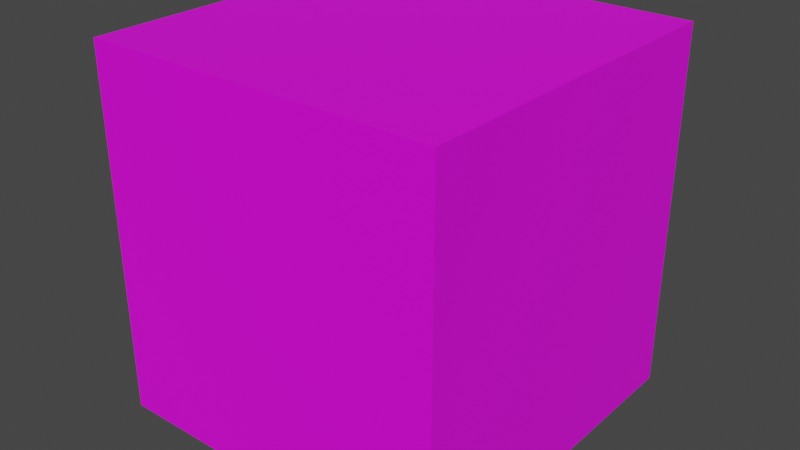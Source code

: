 # Source: spawn_enemy.blend  (saved by Blender 3.6.13; exported with 4.5.12 LTS)
import bpy
from mathutils import Matrix  # noqa: F401  (used for matrix-valued properties, if any)

bpy.ops.wm.read_factory_settings(use_empty=True)
scene = bpy.context.scene
scene.name = 'Scene'

# ---- collections
col_collection = bpy.data.collections.new('Collection'); scene.collection.children.link(col_collection)

# ---- images (referenced by path relative to the original .blend; pixels are not part of the script)
import os
ASSET_DIR = os.environ.get("B2B_ASSET_DIR", "")  # directory of the original .blend (textures are referenced by path, not embedded)
HERE = os.path.dirname(os.path.abspath(__file__))  # packed textures are extracted next to this script under _unpacked/

def load_image(name, relpath, width, height, colorspace="sRGB"):
    """Load a texture the original file referenced (path relative to the .blend, or extracted next to this script)."""
    p = next((c for c in (os.path.join(HERE, relpath), os.path.join(ASSET_DIR, relpath)) if relpath and os.path.exists(c)), "")
    if p:
        img = bpy.data.images.load(p, check_existing=True)
        img.name = name
    else:  # same state as the original file: an image datablock whose file is absent (Cycles renders it pink)
        img = bpy.data.images.new(name, width, height)
        img.source = "FILE"
        img.filepath = "//" + (relpath or name)
    img.colorspace_settings.name = colorspace
    return img
img_base_palette_png_002 = load_image('base_palette.png.002', 'base_palette.png', 1024, 1024, 'sRGB')

# ---- materials (node trees are filled in below, after node groups)
mat_basepalette = bpy.data.materials.new('BasePalette')
mat_basepalette.alpha_threshold = 0.0
mat_basepalette.use_transparent_shadow = False
mat_basepalette.roughness = 0.5
mat_basepalette.line_color = (0.0, 0.0, 0.0, 1.0)

# ---- material node trees
mat_basepalette.use_nodes = True; mat_basepalette.node_tree.nodes.clear()
_N = mat_basepalette.node_tree.nodes; _L = mat_basepalette.node_tree.links
n0 = _N.new('ShaderNodeOutputMaterial'); n0.name = 'Material Output'; n0.location = (300, 300)
n1 = _N.new('ShaderNodeBsdfPrincipled'); n1.name = 'Principled BSDF'; n1.location = (10, 300)
n1.distribution = 'GGX'
n1.subsurface_method = 'RANDOM_WALK_SKIN'
n1.inputs[3].default_value = 1.45
n1.inputs[27].default_value = (0.0, 0.0, 0.0, 1.0)
n1.inputs[28].default_value = 1.0
n2 = _N.new('ShaderNodeTexImage'); n2.name = 'Image Texture'; n2.location = (-464, 137)
n2.image = img_base_palette_png_002
_L.new(n1.outputs[0], n0.inputs[0])
_L.new(n2.outputs[0], n1.inputs[0])
n0.is_active_output = True

# ---- world
world_world = bpy.data.worlds.new('World'); scene.world = world_world
world_world.use_nodes = True; world_world.node_tree.nodes.clear()
_N = world_world.node_tree.nodes; _L = world_world.node_tree.links
n0 = _N.new('ShaderNodeOutputWorld'); n0.name = 'World Output'; n0.location = (300, 300)
n1 = _N.new('ShaderNodeBackground'); n1.name = 'Background'; n1.location = (10, 300)
n1.inputs[0].default_value = (0.05088, 0.05088, 0.05088, 1.0)
_L.new(n1.outputs[0], n0.inputs[0])
n0.is_active_output = True
world_world.color = (0.05088, 0.05088, 0.05088)
world_world.use_sun_shadow = False
world_world.sun_shadow_jitter_overblur = 0.0

# ---- meshes
me_cylinder = bpy.data.meshes.new('Cylinder')
me_cylinder.from_pydata([(0.2417, 0.2417, 1.225), (-0.2417, 0.2417, 1.225), (0.2417, -0.2417, 1.225), (-0.2417, -0.2417, 1.225), (0.2417, 0.2417, 1.725), (-0.2417, 0.2417, 1.725), (0.2417, -0.2417, 1.725), (-0.2417, -0.2417, 1.725)], [], [(3, 1, 0, 2), (7, 6, 4, 5), (3, 2, 6, 7), (0, 1, 5, 4), (1, 3, 7, 5), (2, 0, 4, 6)])
_uv = me_cylinder.uv_layers.new(name='UVMap')
_uv.uv.foreach_set('vector', [0.2051, 0.8694, 0.2051, 0.8694, 0.2051, 0.8694, 0.2051, 0.8694, 0.2051, 0.8694, 0.2051, 0.8694, 0.2051, 0.8694, 0.2051, 0.8694, 0.2051, 0.8694, 0.2051, 0.8694, 0.2051, 0.8694, 0.2051, 0.8694, 0.2051, 0.8694, 0.2051, 0.8694, 0.2051, 0.8694, 0.2051, 0.8694, 0.2051, 0.8694, 0.2051, 0.8694, 0.2051, 0.8694, 0.2051, 0.8694, 0.2051, 0.8694, 0.2051, 0.8694, 0.2051, 0.8694, 0.2051, 0.8694])
me_cylinder.materials.append(mat_basepalette)
me_cylinder.update()

# ---- objects
ob_spawnenemy = bpy.data.objects.new('SpawnEnemy', me_cylinder)

# ---- transforms, parenting, visibility, modifiers, constraints
ob_spawnenemy.location = (0.0, 0.0, 0.0)

# ---- collection membership
col_collection.objects.link(ob_spawnenemy)

# ---- scene / render settings (as saved in the file)
scene.frame_start = 1; scene.frame_end = 250; scene.frame_set(18)
scene.render.engine = 'BLENDER_EEVEE_NEXT'
scene.cycles.sampling_pattern = 'TABULATED_SOBOL'
scene.view_settings.view_transform = 'Filmic'
bpy.context.view_layer.update()

# ---- added for rendering (the .blend has no active camera and no usable light): camera, sun
cam_auto = bpy.data.cameras.new('AutoCamera')
cam_auto.lens = 50.0
cam_auto.sensor_width = 36.0
cam_auto.clip_end = 1000.0
ob_auto_camera = bpy.data.objects.new('AutoCamera', cam_auto)
scene.collection.objects.link(ob_auto_camera)
ob_auto_camera.location = (0.783706, -0.940447, 2.10212)
ob_auto_camera.rotation_euler = (1.09748, -7.21219e-08, 0.694738)
scene.camera = ob_auto_camera
light_auto_sun = bpy.data.lights.new('AutoSun', 'SUN')
light_auto_sun.energy = 3.0
light_auto_sun.angle = 0.0523599
ob_auto_sun = bpy.data.objects.new('AutoSun', light_auto_sun)
scene.collection.objects.link(ob_auto_sun)
ob_auto_sun.rotation_euler = (0.872665, 0.174533, 0.523599)
bpy.context.view_layer.update()
